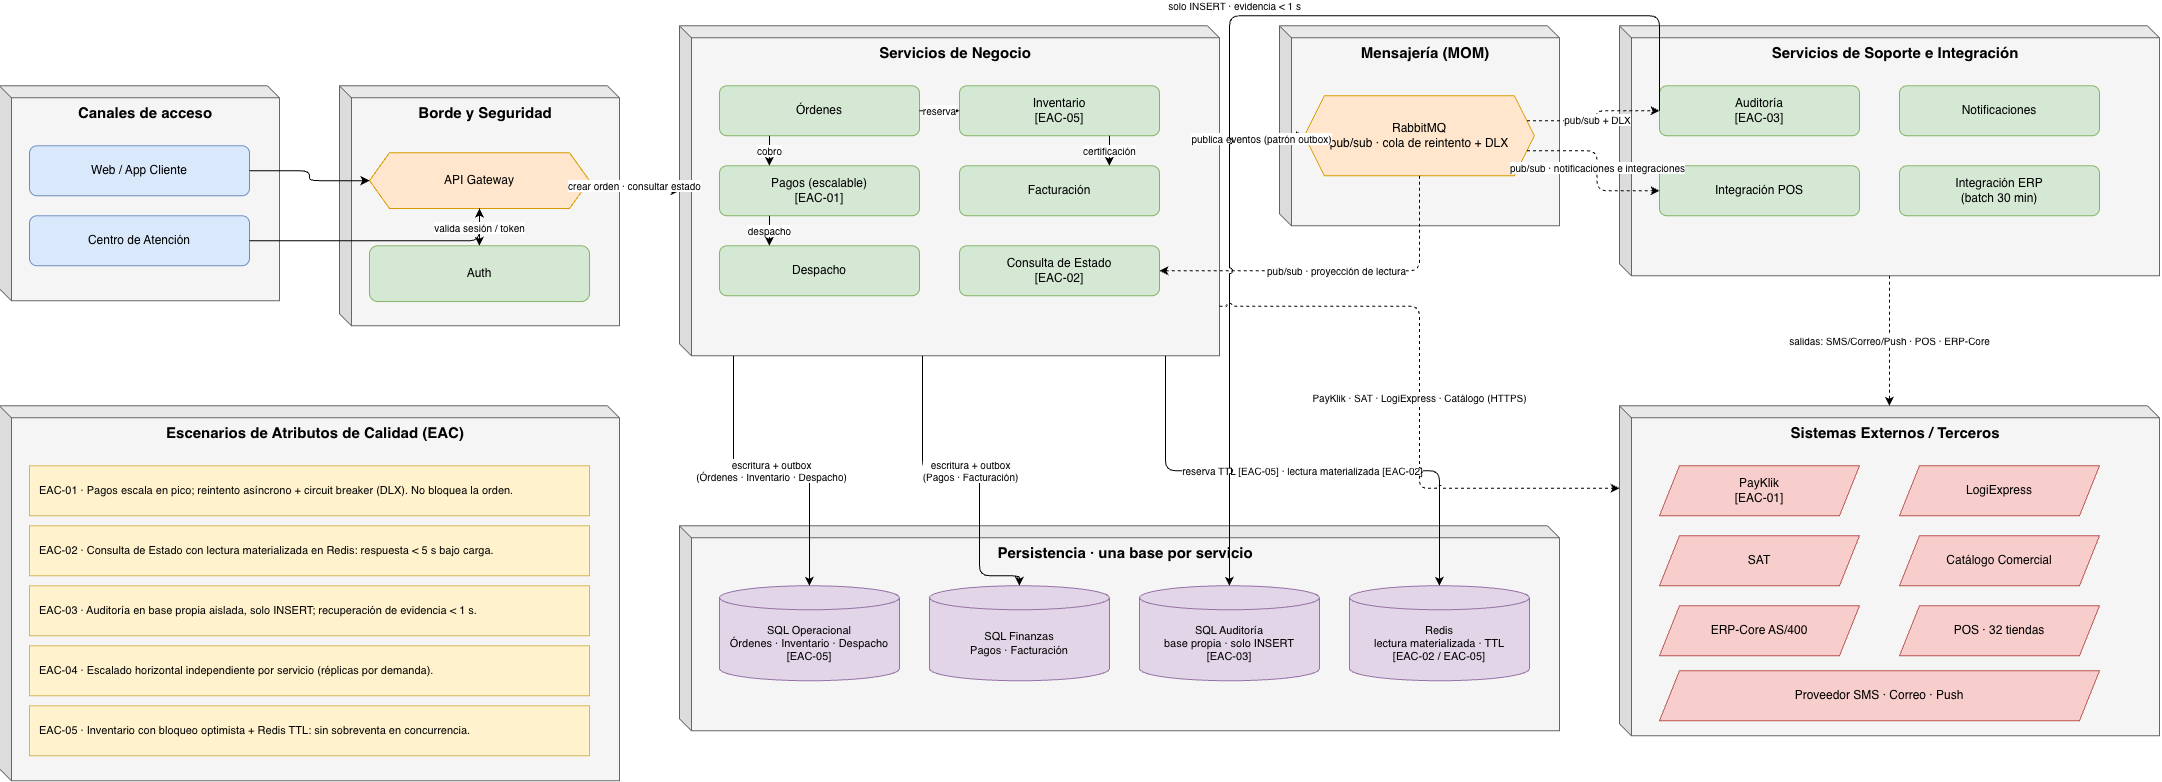

The diagram above was exported from draw.io. Its source (the exported page's mxGraphModel, read from the mxfile embedded in the PNG):
<mxGraphModel dx="575" dy="359" grid="1" gridSize="10" guides="1" tooltips="1" connect="1" arrows="1" fold="1" page="1" pageScale="1" pageWidth="2339" pageHeight="1654" math="0" shadow="0">
  <root>
    <mxCell id="0" />
    <mxCell id="1" parent="0" />
    <mxCell id="A_can" parent="1" style="shape=cube;whiteSpace=wrap;html=1;boundedLbl=1;backgroundOutline=1;darkOpacity=0.05;darkOpacity2=0.1;size=12;verticalAlign=top;align=center;fontSize=15;fontStyle=1;container=1;collapsible=0;fillColor=#f5f5f5;strokeColor=#666666;" value="Canales de acceso" vertex="1">
      <mxGeometry height="215" width="280" x="40" y="120" as="geometry" />
    </mxCell>
    <mxCell id="p1_web" parent="A_can" style="rounded=1;whiteSpace=wrap;html=1;fillColor=#dae8fc;strokeColor=#6c8ebf;" value="Web / App Cliente" vertex="1">
      <mxGeometry height="50" width="220" x="30" y="60" as="geometry" />
    </mxCell>
    <mxCell id="p1_cat" parent="A_can" style="rounded=1;whiteSpace=wrap;html=1;fillColor=#dae8fc;strokeColor=#6c8ebf;" value="Centro de Atención" vertex="1">
      <mxGeometry height="50" width="220" x="30" y="130" as="geometry" />
    </mxCell>
    <mxCell id="A_bor" parent="1" style="shape=cube;whiteSpace=wrap;html=1;boundedLbl=1;backgroundOutline=1;darkOpacity=0.05;darkOpacity2=0.1;size=12;verticalAlign=top;align=center;fontSize=15;fontStyle=1;container=1;collapsible=0;fillColor=#f5f5f5;strokeColor=#666666;" value="Borde y Seguridad" vertex="1">
      <mxGeometry height="240" width="280" x="380" y="120" as="geometry" />
    </mxCell>
    <mxCell id="p1_gw" parent="A_bor" style="shape=hexagon;perimeter=hexagonPerimeter2;whiteSpace=wrap;html=1;fixedSize=1;fillColor=#ffe6cc;strokeColor=#d79b00;" value="API Gateway" vertex="1">
      <mxGeometry height="55.81395348837209" width="220" x="30" y="66.97674418604652" as="geometry" />
    </mxCell>
    <mxCell id="p1_auth" parent="A_bor" style="rounded=1;whiteSpace=wrap;html=1;fillColor=#d5e8d4;strokeColor=#82b366;" value="Auth" vertex="1">
      <mxGeometry height="55.81395348837209" width="220" x="30" y="159.99627906976744" as="geometry" />
    </mxCell>
    <mxCell id="A_neg" parent="1" style="shape=cube;whiteSpace=wrap;html=1;boundedLbl=1;backgroundOutline=1;darkOpacity=0.05;darkOpacity2=0.1;size=12;verticalAlign=top;align=center;fontSize=15;fontStyle=1;container=1;collapsible=0;fillColor=#f5f5f5;strokeColor=#666666;" value="Servicios de Negocio" vertex="1">
      <mxGeometry height="330" width="540" x="720" y="60" as="geometry" />
    </mxCell>
    <mxCell id="p1_ord" parent="A_neg" style="rounded=1;whiteSpace=wrap;html=1;fillColor=#d5e8d4;strokeColor=#82b366;" value="Órdenes" vertex="1">
      <mxGeometry height="50" width="200" x="40" y="60" as="geometry" />
    </mxCell>
    <mxCell id="p1_inv" parent="A_neg" style="rounded=1;whiteSpace=wrap;html=1;fillColor=#d5e8d4;strokeColor=#82b366;" value="Inventario&#10;[EAC-05]" vertex="1">
      <mxGeometry height="50" width="200" x="280" y="60" as="geometry" />
    </mxCell>
    <mxCell id="p1_pag" parent="A_neg" style="rounded=1;whiteSpace=wrap;html=1;fillColor=#d5e8d4;strokeColor=#82b366;" value="Pagos (escalable)&#10;[EAC-01]" vertex="1">
      <mxGeometry height="50" width="200" x="40" y="140" as="geometry" />
    </mxCell>
    <mxCell id="p1_fac" parent="A_neg" style="rounded=1;whiteSpace=wrap;html=1;fillColor=#d5e8d4;strokeColor=#82b366;" value="Facturación" vertex="1">
      <mxGeometry height="50" width="200" x="280" y="140" as="geometry" />
    </mxCell>
    <mxCell id="p1_des" parent="A_neg" style="rounded=1;whiteSpace=wrap;html=1;fillColor=#d5e8d4;strokeColor=#82b366;" value="Despacho" vertex="1">
      <mxGeometry height="50" width="200" x="40" y="220" as="geometry" />
    </mxCell>
    <mxCell id="p1_cons" parent="A_neg" style="rounded=1;whiteSpace=wrap;html=1;fillColor=#d5e8d4;strokeColor=#82b366;" value="Consulta de Estado&#10;[EAC-02]" vertex="1">
      <mxGeometry height="50" width="200" x="280" y="220" as="geometry" />
    </mxCell>
    <mxCell id="A_msg" parent="1" style="shape=cube;whiteSpace=wrap;html=1;boundedLbl=1;backgroundOutline=1;darkOpacity=0.05;darkOpacity2=0.1;size=12;verticalAlign=top;align=center;fontSize=15;fontStyle=1;container=1;collapsible=0;fillColor=#f5f5f5;strokeColor=#666666;" value="Mensajería (MOM)" vertex="1">
      <mxGeometry height="200" width="280" x="1320" y="60" as="geometry" />
    </mxCell>
    <mxCell id="p1_rmq" parent="A_msg" style="shape=hexagon;perimeter=hexagonPerimeter2;whiteSpace=wrap;html=1;fixedSize=1;fillColor=#ffe6cc;strokeColor=#d79b00;" value="RabbitMQ&#10;pub/sub · cola de reintento + DLX" vertex="1">
      <mxGeometry height="80" width="230" x="25" y="70" as="geometry" />
    </mxCell>
    <mxCell id="A_sop" parent="1" style="shape=cube;whiteSpace=wrap;html=1;boundedLbl=1;backgroundOutline=1;darkOpacity=0.05;darkOpacity2=0.1;size=12;verticalAlign=top;align=center;fontSize=15;fontStyle=1;container=1;collapsible=0;fillColor=#f5f5f5;strokeColor=#666666;" value="Servicios de Soporte e Integración" vertex="1">
      <mxGeometry height="250" width="540" x="1660" y="60" as="geometry" />
    </mxCell>
    <mxCell id="p1_aud" parent="A_sop" style="rounded=1;whiteSpace=wrap;html=1;fillColor=#d5e8d4;strokeColor=#82b366;" value="Auditoría&#10;[EAC-03]" vertex="1">
      <mxGeometry height="50" width="200" x="40" y="60" as="geometry" />
    </mxCell>
    <mxCell id="p1_not" parent="A_sop" style="rounded=1;whiteSpace=wrap;html=1;fillColor=#d5e8d4;strokeColor=#82b366;" value="Notificaciones" vertex="1">
      <mxGeometry height="50" width="200" x="280" y="60" as="geometry" />
    </mxCell>
    <mxCell id="p1_pos" parent="A_sop" style="rounded=1;whiteSpace=wrap;html=1;fillColor=#d5e8d4;strokeColor=#82b366;" value="Integración POS" vertex="1">
      <mxGeometry height="50" width="200" x="40" y="140" as="geometry" />
    </mxCell>
    <mxCell id="p1_erp" parent="A_sop" style="rounded=1;whiteSpace=wrap;html=1;fillColor=#d5e8d4;strokeColor=#82b366;" value="Integración ERP&#10;(batch 30 min)" vertex="1">
      <mxGeometry height="50" width="200" x="280" y="140" as="geometry" />
    </mxCell>
    <mxCell id="A_dat" parent="1" style="shape=cube;whiteSpace=wrap;html=1;boundedLbl=1;backgroundOutline=1;darkOpacity=0.05;darkOpacity2=0.1;size=12;verticalAlign=top;align=center;fontSize=15;fontStyle=1;container=1;collapsible=0;fillColor=#f5f5f5;strokeColor=#666666;" value="Persistencia · una base por servicio" vertex="1">
      <mxGeometry height="205" width="880" x="720" y="560" as="geometry" />
    </mxCell>
    <mxCell id="p1_sqlop" parent="A_dat" style="shape=cylinder3;whiteSpace=wrap;html=1;boundedLbl=1;backgroundOutline=1;size=12;fillColor=#e1d5e7;strokeColor=#9673a6;fontSize=11;" value="SQL Operacional&#10;Órdenes · Inventario · Despacho&#10;[EAC-05]" vertex="1">
      <mxGeometry height="95" width="180" x="40" y="60" as="geometry" />
    </mxCell>
    <mxCell id="p1_sqlfin" parent="A_dat" style="shape=cylinder3;whiteSpace=wrap;html=1;boundedLbl=1;backgroundOutline=1;size=12;fillColor=#e1d5e7;strokeColor=#9673a6;fontSize=11;" value="SQL Finanzas&#10;Pagos · Facturación" vertex="1">
      <mxGeometry height="95" width="180" x="250" y="60" as="geometry" />
    </mxCell>
    <mxCell id="p1_sqlaud" parent="A_dat" style="shape=cylinder3;whiteSpace=wrap;html=1;boundedLbl=1;backgroundOutline=1;size=12;fillColor=#e1d5e7;strokeColor=#9673a6;fontSize=11;" value="SQL Auditoría&#10;base propia · solo INSERT&#10;[EAC-03]" vertex="1">
      <mxGeometry height="95" width="180" x="460" y="60" as="geometry" />
    </mxCell>
    <mxCell id="p1_redis" parent="A_dat" style="shape=cylinder3;whiteSpace=wrap;html=1;boundedLbl=1;backgroundOutline=1;size=12;fillColor=#e1d5e7;strokeColor=#9673a6;fontSize=11;" value="Redis&#10;lectura materializada · TTL&#10;[EAC-02 / EAC-05]" vertex="1">
      <mxGeometry height="95" width="180" x="670" y="60" as="geometry" />
    </mxCell>
    <mxCell id="A_ext" parent="1" style="shape=cube;whiteSpace=wrap;html=1;boundedLbl=1;backgroundOutline=1;darkOpacity=0.05;darkOpacity2=0.1;size=12;verticalAlign=top;align=center;fontSize=15;fontStyle=1;container=1;collapsible=0;fillColor=#f5f5f5;strokeColor=#666666;" value="Sistemas Externos / Terceros" vertex="1">
      <mxGeometry height="330" width="540" x="1660" y="440" as="geometry" />
    </mxCell>
    <mxCell id="p1_payklik" parent="A_ext" style="shape=parallelogram;perimeter=parallelogramPerimeter;whiteSpace=wrap;html=1;fixedSize=1;fillColor=#f8cecc;strokeColor=#b85450;" value="PayKlik&#10;[EAC-01]" vertex="1">
      <mxGeometry height="50" width="200" x="40" y="60" as="geometry" />
    </mxCell>
    <mxCell id="p1_logi" parent="A_ext" style="shape=parallelogram;perimeter=parallelogramPerimeter;whiteSpace=wrap;html=1;fixedSize=1;fillColor=#f8cecc;strokeColor=#b85450;" value="LogiExpress" vertex="1">
      <mxGeometry height="50" width="200" x="280" y="60" as="geometry" />
    </mxCell>
    <mxCell id="p1_sat" parent="A_ext" style="shape=parallelogram;perimeter=parallelogramPerimeter;whiteSpace=wrap;html=1;fixedSize=1;fillColor=#f8cecc;strokeColor=#b85450;" value="SAT" vertex="1">
      <mxGeometry height="50" width="200" x="40" y="130" as="geometry" />
    </mxCell>
    <mxCell id="p1_catcom" parent="A_ext" style="shape=parallelogram;perimeter=parallelogramPerimeter;whiteSpace=wrap;html=1;fixedSize=1;fillColor=#f8cecc;strokeColor=#b85450;" value="Catálogo Comercial" vertex="1">
      <mxGeometry height="50" width="200" x="280" y="130" as="geometry" />
    </mxCell>
    <mxCell id="p1_erpcore" parent="A_ext" style="shape=parallelogram;perimeter=parallelogramPerimeter;whiteSpace=wrap;html=1;fixedSize=1;fillColor=#f8cecc;strokeColor=#b85450;" value="ERP-Core AS/400" vertex="1">
      <mxGeometry height="50" width="200" x="40" y="200" as="geometry" />
    </mxCell>
    <mxCell id="p1_posstores" parent="A_ext" style="shape=parallelogram;perimeter=parallelogramPerimeter;whiteSpace=wrap;html=1;fixedSize=1;fillColor=#f8cecc;strokeColor=#b85450;" value="POS · 32 tiendas" vertex="1">
      <mxGeometry height="50" width="200" x="280" y="200" as="geometry" />
    </mxCell>
    <mxCell id="p1_sms" parent="A_ext" style="shape=parallelogram;perimeter=parallelogramPerimeter;whiteSpace=wrap;html=1;fixedSize=1;fillColor=#f8cecc;strokeColor=#b85450;" value="Proveedor SMS · Correo · Push" vertex="1">
      <mxGeometry height="50" width="440" x="40" y="265" as="geometry" />
    </mxCell>
    <mxCell id="A_eac" parent="1" style="shape=cube;whiteSpace=wrap;html=1;boundedLbl=1;backgroundOutline=1;darkOpacity=0.05;darkOpacity2=0.1;size=12;verticalAlign=top;align=center;fontSize=15;fontStyle=1;container=1;collapsible=0;fillColor=#f5f5f5;strokeColor=#666666;" value="Escenarios de Atributos de Calidad (EAC)" vertex="1">
      <mxGeometry height="375" width="620" x="40" y="440" as="geometry" />
    </mxCell>
    <mxCell id="p1_eac1" parent="A_eac" style="rounded=0;whiteSpace=wrap;html=1;fillColor=#fff2cc;strokeColor=#d6b656;align=left;spacingLeft=8;fontSize=11;" value="EAC-01 · Pagos escala en pico; reintento asíncrono + circuit breaker (DLX). No bloquea la orden." vertex="1">
      <mxGeometry height="50" width="560" x="30" y="60" as="geometry" />
    </mxCell>
    <mxCell id="p1_eac2" parent="A_eac" style="rounded=0;whiteSpace=wrap;html=1;fillColor=#fff2cc;strokeColor=#d6b656;align=left;spacingLeft=8;fontSize=11;" value="EAC-02 · Consulta de Estado con lectura materializada en Redis: respuesta &lt; 5 s bajo carga." vertex="1">
      <mxGeometry height="50" width="560" x="30" y="120" as="geometry" />
    </mxCell>
    <mxCell id="p1_eac3" parent="A_eac" style="rounded=0;whiteSpace=wrap;html=1;fillColor=#fff2cc;strokeColor=#d6b656;align=left;spacingLeft=8;fontSize=11;" value="EAC-03 · Auditoría en base propia aislada, solo INSERT; recuperación de evidencia &lt; 1 s." vertex="1">
      <mxGeometry height="50" width="560" x="30" y="180" as="geometry" />
    </mxCell>
    <mxCell id="p1_eac4" parent="A_eac" style="rounded=0;whiteSpace=wrap;html=1;fillColor=#fff2cc;strokeColor=#d6b656;align=left;spacingLeft=8;fontSize=11;" value="EAC-04 · Escalado horizontal independiente por servicio (réplicas por demanda)." vertex="1">
      <mxGeometry height="50" width="560" x="30" y="240" as="geometry" />
    </mxCell>
    <mxCell id="p1_eac5" parent="A_eac" style="rounded=0;whiteSpace=wrap;html=1;fillColor=#fff2cc;strokeColor=#d6b656;align=left;spacingLeft=8;fontSize=11;" value="EAC-05 · Inventario con bloqueo optimista + Redis TTL: sin sobreventa en concurrencia." vertex="1">
      <mxGeometry height="50" width="560" x="30" y="300" as="geometry" />
    </mxCell>
    <mxCell id="e1" edge="1" parent="1" source="p1_web" style="edgeStyle=orthogonalEdgeStyle;rounded=1;html=1;jumpStyle=arc;jumpSize=6;" target="p1_gw">
      <mxGeometry relative="1" as="geometry" />
    </mxCell>
    <mxCell id="e2" edge="1" parent="1" source="p1_cat" style="edgeStyle=orthogonalEdgeStyle;rounded=1;html=1;jumpStyle=arc;jumpSize=6;" target="p1_gw">
      <mxGeometry relative="1" as="geometry" />
    </mxCell>
    <mxCell id="e3" edge="1" parent="1" source="p1_gw" style="edgeStyle=orthogonalEdgeStyle;rounded=1;html=1;fontSize=10;jumpStyle=arc;jumpSize=6;" target="p1_auth" value="valida sesión / token">
      <mxGeometry relative="1" as="geometry" />
    </mxCell>
    <mxCell id="e4" edge="1" parent="1" source="p1_gw" style="edgeStyle=orthogonalEdgeStyle;rounded=1;html=1;fontSize=10;jumpStyle=arc;jumpSize=6;exitX=1;exitY=0.5;entryX=0;entryY=0.5;" target="A_neg" value="crear orden · consultar estado">
      <mxGeometry relative="1" as="geometry" />
    </mxCell>
    <mxCell id="e6" edge="1" parent="1" source="p1_ord" style="edgeStyle=orthogonalEdgeStyle;rounded=1;html=1;fontSize=10;jumpStyle=arc;jumpSize=6;" target="p1_inv" value="reserva">
      <mxGeometry relative="1" as="geometry" />
    </mxCell>
    <mxCell id="e7" edge="1" parent="1" source="p1_ord" style="edgeStyle=orthogonalEdgeStyle;rounded=1;html=1;fontSize=10;jumpStyle=arc;jumpSize=6;exitX=0.25;exitY=1;entryX=0.25;entryY=0;" target="p1_pag" value="cobro">
      <mxGeometry relative="1" as="geometry" />
    </mxCell>
    <mxCell id="e8" edge="1" parent="1" source="p1_inv" style="edgeStyle=orthogonalEdgeStyle;rounded=1;html=1;fontSize=10;jumpStyle=arc;jumpSize=6;exitX=0.75;exitY=1;entryX=0.75;entryY=0;" target="p1_fac" value="certificación">
      <mxGeometry relative="1" as="geometry" />
    </mxCell>
    <mxCell id="e9" edge="1" parent="1" source="p1_pag" style="edgeStyle=orthogonalEdgeStyle;rounded=1;html=1;fontSize=10;jumpStyle=arc;jumpSize=6;exitX=0.25;exitY=1;entryX=0.25;entryY=0;" target="p1_des" value="despacho">
      <mxGeometry relative="1" as="geometry" />
    </mxCell>
    <mxCell id="e10" edge="1" parent="1" source="A_neg" style="edgeStyle=orthogonalEdgeStyle;rounded=1;html=1;fontSize=10;jumpStyle=arc;jumpSize=6;exitX=0.1;exitY=1;entryX=0.5;entryY=0;" target="p1_sqlop" value="escritura + outbox&#10;(Órdenes · Inventario · Despacho)">
      <mxGeometry relative="1" as="geometry" />
    </mxCell>
    <mxCell id="e13" edge="1" parent="1" source="A_neg" style="edgeStyle=orthogonalEdgeStyle;rounded=1;html=1;fontSize=10;jumpStyle=arc;jumpSize=6;exitX=0.45;exitY=1;entryX=0.5;entryY=0;" target="p1_sqlfin" value="escritura + outbox&#10;(Pagos · Facturación)">
      <mxGeometry relative="1" as="geometry">
        <Array as="points">
          <mxPoint x="963" y="505" />
          <mxPoint x="1020.03" y="505" />
          <mxPoint x="1020.03" y="610.03" />
          <mxPoint x="1060.03" y="610.03" />
        </Array>
      </mxGeometry>
    </mxCell>
    <mxCell id="e16" edge="1" parent="1" source="A_neg" style="edgeStyle=orthogonalEdgeStyle;rounded=1;html=1;fontSize=10;jumpStyle=arc;jumpSize=6;exitX=0.9;exitY=1;entryX=0.5;entryY=0;" target="p1_redis" value="reserva TTL [EAC-05] · lectura materializada [EAC-02]">
      <mxGeometry relative="1" as="geometry" />
    </mxCell>
    <mxCell id="e17" edge="1" parent="1" source="A_neg" style="edgeStyle=orthogonalEdgeStyle;rounded=1;html=1;dashed=1;fontSize=10;jumpStyle=arc;jumpSize=6;exitX=1;exitY=0.35;entryX=0;entryY=0.5;" target="p1_rmq" value="publica eventos (patrón outbox)">
      <mxGeometry relative="1" as="geometry" />
    </mxCell>
    <mxCell id="e22" edge="1" parent="1" source="p1_rmq" style="edgeStyle=orthogonalEdgeStyle;rounded=1;html=1;dashed=1;fontSize=10;jumpStyle=arc;jumpSize=6;exitX=0.5;exitY=1;entryX=1;entryY=0.5;" target="p1_cons" value="pub/sub · proyección de lectura">
      <mxGeometry relative="1" as="geometry" />
    </mxCell>
    <mxCell id="e23" edge="1" parent="1" source="p1_rmq" style="edgeStyle=orthogonalEdgeStyle;rounded=1;html=1;dashed=1;fontSize=10;jumpStyle=arc;jumpSize=6;exitX=1;exitY=0.3;entryX=0;entryY=0.5;" target="p1_aud" value="pub/sub + DLX">
      <mxGeometry relative="1" as="geometry" />
    </mxCell>
    <mxCell id="e25" edge="1" parent="1" source="p1_rmq" style="edgeStyle=orthogonalEdgeStyle;rounded=1;html=1;dashed=1;fontSize=10;jumpStyle=arc;jumpSize=6;exitX=1;exitY=0.7;entryX=0;entryY=0.5;" target="p1_pos" value="pub/sub · notificaciones e integraciones">
      <mxGeometry relative="1" as="geometry" />
    </mxCell>
    <mxCell id="e27" edge="1" parent="1" source="p1_aud" style="edgeStyle=orthogonalEdgeStyle;rounded=1;html=1;fontSize=10;jumpStyle=arc;jumpSize=6;exitX=0;exitY=0.5;entryX=0.5;entryY=0;" target="p1_sqlaud" value="solo INSERT · evidencia &lt; 1 s">
      <mxGeometry relative="1" x="-0.0498" y="-10" as="geometry">
        <mxPoint as="offset" />
        <Array as="points">
          <mxPoint x="1700.03" y="50.03" />
          <mxPoint x="1270.03" y="50.03" />
        </Array>
      </mxGeometry>
    </mxCell>
    <mxCell id="e28" edge="1" parent="1" source="A_sop" style="edgeStyle=orthogonalEdgeStyle;rounded=1;html=1;dashed=1;fontSize=10;jumpStyle=arc;jumpSize=6;exitX=0.5;exitY=1;entryX=0.5;entryY=0;" target="A_ext" value="salidas: SMS/Correo/Push · POS · ERP-Core">
      <mxGeometry relative="1" as="geometry" />
    </mxCell>
    <mxCell id="e31" edge="1" parent="1" source="A_neg" style="edgeStyle=orthogonalEdgeStyle;rounded=1;html=1;dashed=1;fontSize=10;jumpStyle=arc;jumpSize=6;exitX=1;exitY=0.85;entryX=0;entryY=0.25;" target="A_ext" value="PayKlik · SAT · LogiExpress · Catálogo (HTTPS)">
      <mxGeometry relative="1" as="geometry" />
    </mxCell>
  </root>
</mxGraphModel>